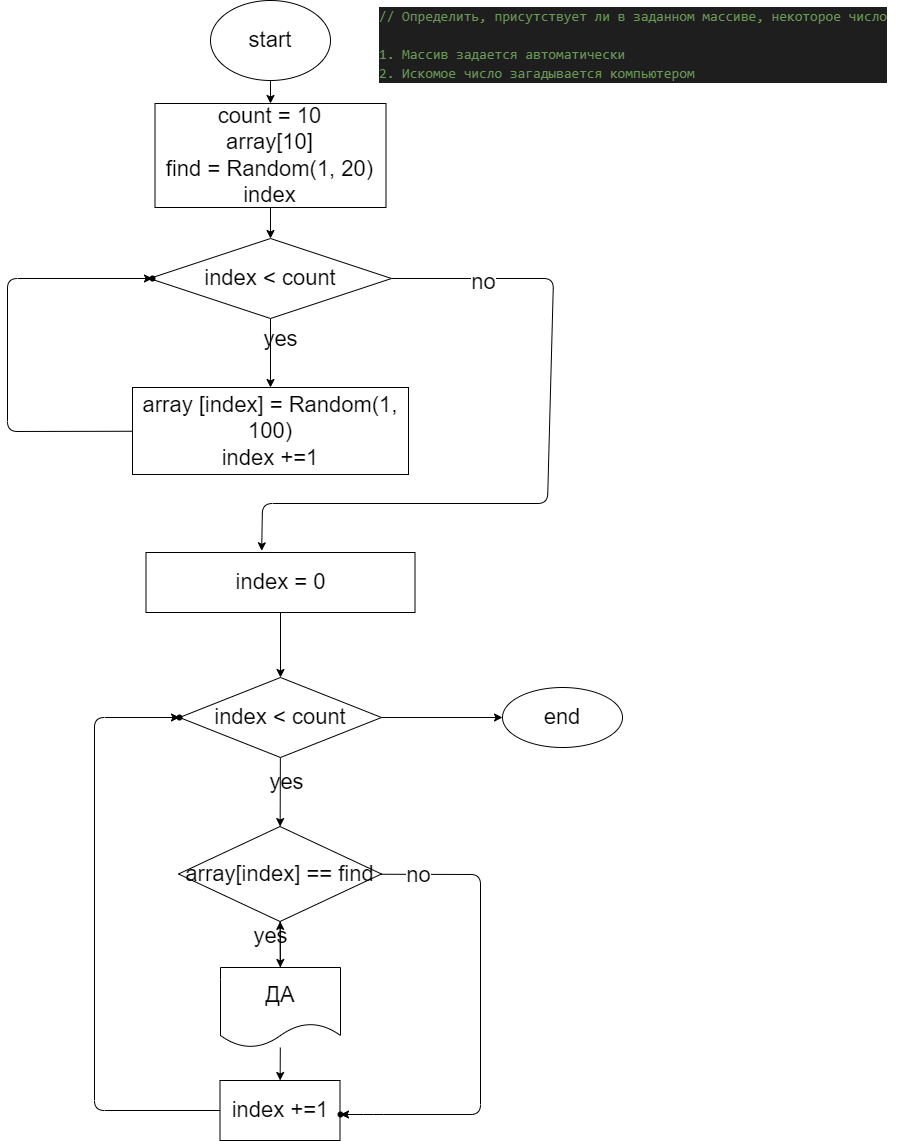

The diagram above was exported from draw.io. Its source (the exported page's mxGraphModel, read from the mxfile embedded in the PNG):
<mxGraphModel dx="1595" dy="216" grid="0" gridSize="10" guides="1" tooltips="1" connect="1" arrows="1" fold="1" page="0" pageScale="1" pageWidth="827" pageHeight="1169" math="0" shadow="0">
  <root>
    <mxCell id="0" />
    <mxCell id="1" parent="0" />
    <mxCell id="5" value="" style="edgeStyle=none;html=1;fontSize=22;" edge="1" parent="1" source="2" target="4">
      <mxGeometry relative="1" as="geometry" />
    </mxCell>
    <mxCell id="2" value="start" style="ellipse;whiteSpace=wrap;html=1;fontSize=22;" vertex="1" parent="1">
      <mxGeometry x="74" y="20" width="120" height="80" as="geometry" />
    </mxCell>
    <mxCell id="3" value="&lt;div style=&quot;color: rgb(212 , 212 , 212) ; background-color: rgb(30 , 30 , 30) ; font-family: &amp;#34;consolas&amp;#34; , &amp;#34;courier new&amp;#34; , monospace ; font-weight: normal ; font-size: 14px ; line-height: 19px&quot;&gt;&lt;div&gt;&lt;span style=&quot;color: #6a9955&quot;&gt;// Определить, присутствует ли в заданном массиве, некоторое число&lt;/span&gt;&lt;/div&gt;&lt;div&gt;&lt;span style=&quot;color: #6a9955&quot;&gt;&lt;br&gt;&lt;/span&gt;&lt;/div&gt;&lt;div&gt;&lt;span style=&quot;color: #6a9955&quot;&gt;1. Массив задается автоматически&lt;/span&gt;&lt;/div&gt;&lt;div&gt;&lt;span style=&quot;color: #6a9955&quot;&gt;2. Искомое число загадывается компьютером&lt;/span&gt;&lt;/div&gt;&lt;/div&gt;" style="text;whiteSpace=wrap;html=1;fontSize=22;" vertex="1" parent="1">
      <mxGeometry x="241" y="20" width="528" height="113" as="geometry" />
    </mxCell>
    <mxCell id="7" value="" style="edgeStyle=none;html=1;fontSize=22;" edge="1" parent="1" source="4" target="6">
      <mxGeometry relative="1" as="geometry" />
    </mxCell>
    <mxCell id="4" value="count = 10&lt;br&gt;array[10]&lt;br&gt;find = Random(1, 20)&lt;br&gt;index" style="whiteSpace=wrap;html=1;fontSize=22;" vertex="1" parent="1">
      <mxGeometry x="18.5" y="123" width="231" height="104" as="geometry" />
    </mxCell>
    <mxCell id="9" value="" style="edgeStyle=none;html=1;fontSize=22;" edge="1" parent="1" source="6" target="8">
      <mxGeometry relative="1" as="geometry" />
    </mxCell>
    <mxCell id="14" value="" style="edgeStyle=none;html=1;fontSize=22;" edge="1" parent="1" source="6">
      <mxGeometry relative="1" as="geometry">
        <mxPoint x="125.1843224434565" y="570.3092982795283" as="targetPoint" />
        <Array as="points">
          <mxPoint x="417" y="298" />
          <mxPoint x="411" y="523" />
          <mxPoint x="126" y="523" />
        </Array>
      </mxGeometry>
    </mxCell>
    <mxCell id="38" value="no" style="edgeLabel;html=1;align=center;verticalAlign=middle;resizable=0;points=[];fontSize=22;" vertex="1" connectable="0" parent="14">
      <mxGeometry x="-0.7443" y="-3" relative="1" as="geometry">
        <mxPoint as="offset" />
      </mxGeometry>
    </mxCell>
    <mxCell id="6" value="index &amp;lt; count" style="rhombus;whiteSpace=wrap;html=1;fontSize=22;" vertex="1" parent="1">
      <mxGeometry x="13" y="258" width="242" height="80" as="geometry" />
    </mxCell>
    <mxCell id="12" value="" style="edgeStyle=none;html=1;fontSize=22;" edge="1" parent="1" source="8" target="11">
      <mxGeometry relative="1" as="geometry">
        <Array as="points">
          <mxPoint x="-129" y="451" />
          <mxPoint x="-129" y="298" />
        </Array>
      </mxGeometry>
    </mxCell>
    <mxCell id="8" value="array [index] = Random(1, 100)&lt;br&gt;index +=1" style="whiteSpace=wrap;html=1;fontSize=22;" vertex="1" parent="1">
      <mxGeometry x="-4" y="407" width="276" height="87" as="geometry" />
    </mxCell>
    <mxCell id="10" value="yes" style="text;html=1;align=center;verticalAlign=middle;resizable=0;points=[];autosize=1;strokeColor=none;fillColor=none;fontSize=22;" vertex="1" parent="1">
      <mxGeometry x="122" y="344" width="44" height="30" as="geometry" />
    </mxCell>
    <mxCell id="11" value="" style="shape=waypoint;sketch=0;size=6;pointerEvents=1;points=[];fillColor=default;resizable=0;rotatable=0;perimeter=centerPerimeter;snapToPoint=1;fontSize=22;" vertex="1" parent="1">
      <mxGeometry x="-4" y="278" width="40" height="40" as="geometry" />
    </mxCell>
    <mxCell id="18" value="" style="edgeStyle=none;html=1;fontSize=22;" edge="1" parent="1" source="15" target="17">
      <mxGeometry relative="1" as="geometry" />
    </mxCell>
    <mxCell id="15" value="index = 0" style="whiteSpace=wrap;html=1;fontSize=22;" vertex="1" parent="1">
      <mxGeometry x="9.5" y="572" width="269" height="60" as="geometry" />
    </mxCell>
    <mxCell id="20" value="" style="edgeStyle=none;html=1;fontSize=22;" edge="1" parent="1" source="17" target="19">
      <mxGeometry relative="1" as="geometry" />
    </mxCell>
    <mxCell id="35" value="" style="edgeStyle=none;html=1;fontSize=22;" edge="1" parent="1" source="17" target="34">
      <mxGeometry relative="1" as="geometry" />
    </mxCell>
    <mxCell id="17" value="index &amp;lt; count" style="rhombus;whiteSpace=wrap;html=1;fontSize=22;" vertex="1" parent="1">
      <mxGeometry x="43" y="697" width="202" height="80" as="geometry" />
    </mxCell>
    <mxCell id="25" value="" style="edgeStyle=none;html=1;fontSize=22;" edge="1" parent="1" source="19" target="24">
      <mxGeometry relative="1" as="geometry" />
    </mxCell>
    <mxCell id="31" value="" style="edgeStyle=none;html=1;fontSize=22;" edge="1" parent="1" source="19" target="30">
      <mxGeometry relative="1" as="geometry">
        <Array as="points">
          <mxPoint x="344" y="894" />
          <mxPoint x="344" y="1134" />
          <mxPoint x="237" y="1134" />
        </Array>
      </mxGeometry>
    </mxCell>
    <mxCell id="39" value="no" style="edgeLabel;html=1;align=center;verticalAlign=middle;resizable=0;points=[];fontSize=22;" vertex="1" connectable="0" parent="31">
      <mxGeometry x="-0.8473" y="-1" relative="1" as="geometry">
        <mxPoint as="offset" />
      </mxGeometry>
    </mxCell>
    <mxCell id="19" value="array[index] == find" style="rhombus;whiteSpace=wrap;html=1;fontSize=22;" vertex="1" parent="1">
      <mxGeometry x="42" y="846" width="203" height="95" as="geometry" />
    </mxCell>
    <mxCell id="21" value="yes" style="text;html=1;align=center;verticalAlign=middle;resizable=0;points=[];autosize=1;strokeColor=none;fillColor=none;fontSize=22;" vertex="1" parent="1">
      <mxGeometry x="128" y="787" width="44" height="30" as="geometry" />
    </mxCell>
    <mxCell id="26" value="" style="edgeStyle=none;html=1;fontSize=22;" edge="1" parent="1" source="24" target="19">
      <mxGeometry relative="1" as="geometry" />
    </mxCell>
    <mxCell id="29" value="" style="edgeStyle=none;html=1;fontSize=22;" edge="1" parent="1" source="24" target="28">
      <mxGeometry relative="1" as="geometry" />
    </mxCell>
    <mxCell id="24" value="ДА" style="shape=document;whiteSpace=wrap;html=1;boundedLbl=1;fontSize=22;" vertex="1" parent="1">
      <mxGeometry x="84" y="987" width="120" height="80" as="geometry" />
    </mxCell>
    <mxCell id="27" value="yes" style="text;html=1;align=center;verticalAlign=middle;resizable=0;points=[];autosize=1;strokeColor=none;fillColor=none;fontSize=22;" vertex="1" parent="1">
      <mxGeometry x="112" y="941" width="44" height="30" as="geometry" />
    </mxCell>
    <mxCell id="33" value="" style="edgeStyle=none;html=1;fontSize=22;" edge="1" parent="1" source="28" target="32">
      <mxGeometry relative="1" as="geometry">
        <Array as="points">
          <mxPoint x="-42" y="1130" />
          <mxPoint x="-42" y="737" />
        </Array>
      </mxGeometry>
    </mxCell>
    <mxCell id="28" value="index +=1" style="whiteSpace=wrap;html=1;fontSize=22;" vertex="1" parent="1">
      <mxGeometry x="83.5" y="1100" width="120" height="60" as="geometry" />
    </mxCell>
    <mxCell id="30" value="" style="shape=waypoint;sketch=0;size=6;pointerEvents=1;points=[];fillColor=default;resizable=0;rotatable=0;perimeter=centerPerimeter;snapToPoint=1;fontSize=22;" vertex="1" parent="1">
      <mxGeometry x="184" y="1114" width="40" height="40" as="geometry" />
    </mxCell>
    <mxCell id="32" value="" style="shape=waypoint;sketch=0;size=6;pointerEvents=1;points=[];fillColor=default;resizable=0;rotatable=0;perimeter=centerPerimeter;snapToPoint=1;fontSize=22;" vertex="1" parent="1">
      <mxGeometry x="23" y="717" width="40" height="40" as="geometry" />
    </mxCell>
    <mxCell id="34" value="end" style="ellipse;whiteSpace=wrap;html=1;fontSize=22;" vertex="1" parent="1">
      <mxGeometry x="366" y="707" width="120" height="60" as="geometry" />
    </mxCell>
  </root>
</mxGraphModel>